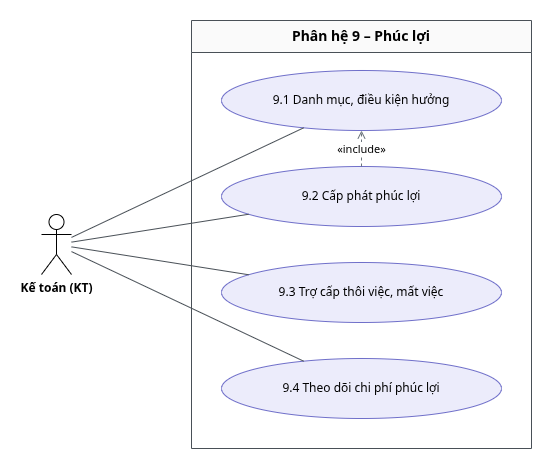

The diagram above was exported from draw.io. Its source (the exported page's mxGraphModel, read from the mxfile embedded in the PNG):
<mxGraphModel dx="1298" dy="731" grid="0" gridSize="10" guides="1" tooltips="1" connect="1" arrows="1" fold="1" page="0" pageScale="1" pageWidth="850" pageHeight="1100" math="0" shadow="0" adaptiveColors="auto">
  <root>
    <mxCell id="0" />
    <mxCell id="1" parent="0" />
    <mxCell id="b" parent="1" style="swimlane;startSize=32;fillColor=#fafafa;strokeColor=#495057;fontStyle=1;fontSize=14;html=1;whiteSpace=wrap;" value="Phân hệ 9 – Phúc lợi" vertex="1">
      <mxGeometry height="428" width="340" x="260" y="20" as="geometry" />
    </mxCell>
    <mxCell id="c1" parent="b" style="ellipse;whiteSpace=wrap;html=1;fillColor=#ececfb;strokeColor=#6f6fc9;fontSize=12;" value="9.1 Danh mục, điều kiện hưởng" vertex="1">
      <mxGeometry height="60" width="280" x="30" y="50" as="geometry" />
    </mxCell>
    <mxCell id="c2" parent="b" style="ellipse;whiteSpace=wrap;html=1;fillColor=#ececfb;strokeColor=#6f6fc9;fontSize=12;" value="9.2 Cấp phát phúc lợi" vertex="1">
      <mxGeometry height="60" width="280" x="30" y="146" as="geometry" />
    </mxCell>
    <mxCell id="c3" parent="b" style="ellipse;whiteSpace=wrap;html=1;fillColor=#ececfb;strokeColor=#6f6fc9;fontSize=12;" value="9.3 Trợ cấp thôi việc, mất việc" vertex="1">
      <mxGeometry height="60" width="280" x="30" y="242" as="geometry" />
    </mxCell>
    <mxCell id="c4" parent="b" style="ellipse;whiteSpace=wrap;html=1;fillColor=#ececfb;strokeColor=#6f6fc9;fontSize=12;" value="9.4 Theo dõi chi phí phúc lợi" vertex="1">
      <mxGeometry height="60" width="280" x="30" y="338" as="geometry" />
    </mxCell>
    <mxCell id="i1" edge="1" parent="b" source="c2" style="dashed=1;endArrow=open;endFill=0;html=1;strokeColor=#6c757d;fontSize=11;" target="c1" value="«include»">
      <mxGeometry relative="1" as="geometry" />
    </mxCell>
    <mxCell id="aKT" parent="1" style="shape=umlActor;verticalLabelPosition=bottom;verticalAlign=top;html=1;outlineConnect=0;fontSize=12;fontStyle=1;" value="Kế toán (KT)" vertex="1">
      <mxGeometry height="60" width="30" x="110" y="214" as="geometry" />
    </mxCell>
    <mxCell id="e1" edge="1" parent="1" source="aKT" style="endArrow=none;html=1;strokeColor=#495057;" target="c1">
      <mxGeometry relative="1" as="geometry" />
    </mxCell>
    <mxCell id="e2" edge="1" parent="1" source="aKT" style="endArrow=none;html=1;strokeColor=#495057;" target="c2">
      <mxGeometry relative="1" as="geometry" />
    </mxCell>
    <mxCell id="e3" edge="1" parent="1" source="aKT" style="endArrow=none;html=1;strokeColor=#495057;" target="c3">
      <mxGeometry relative="1" as="geometry" />
    </mxCell>
    <mxCell id="e4" edge="1" parent="1" source="aKT" style="endArrow=none;html=1;strokeColor=#495057;" target="c4">
      <mxGeometry relative="1" as="geometry" />
    </mxCell>
  </root>
</mxGraphModel>